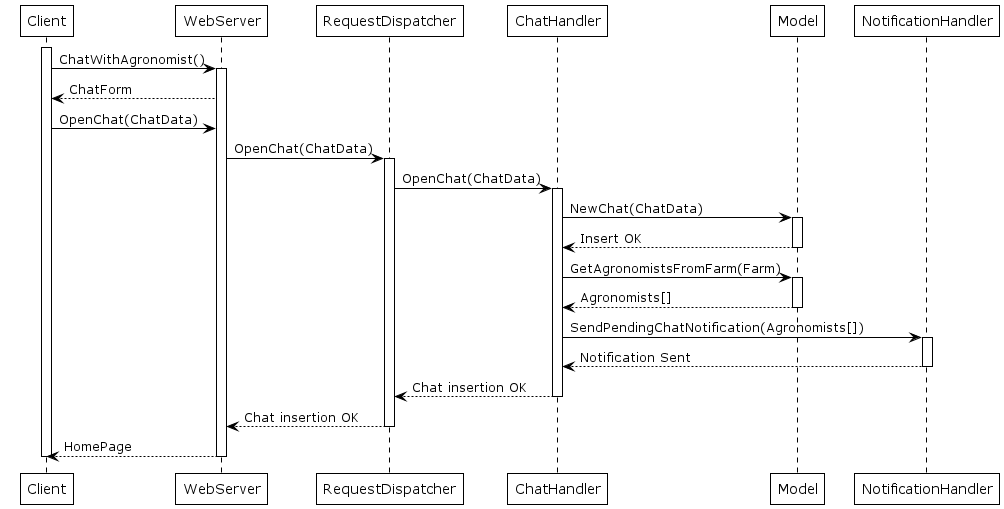

The diagram above was rendered by PlantUML. Its source (embedded in the PNG):
@startuml Farmer_1_2
' Farmer asks help through the chat
!theme plain
activate Client
Client -> WebServer: ChatWithAgronomist()
activate WebServer
WebServer --> Client: ChatForm
Client -> WebServer: OpenChat(ChatData)
WebServer -> RequestDispatcher: OpenChat(ChatData)
activate RequestDispatcher
RequestDispatcher -> ChatHandler : OpenChat(ChatData)
activate ChatHandler
ChatHandler -> Model: NewChat(ChatData)
activate Model

Model --> ChatHandler : Insert OK
deactivate Model

ChatHandler -> Model: GetAgronomistsFromFarm(Farm)
activate Model
Model --> ChatHandler : Agronomists[]
deactivate Model
ChatHandler -> NotificationHandler: SendPendingChatNotification(Agronomists[])
activate NotificationHandler

NotificationHandler --> ChatHandler: Notification Sent
deactivate NotificationHandler

ChatHandler --> RequestDispatcher: Chat insertion OK
deactivate ChatHandler
RequestDispatcher --> WebServer: Chat insertion OK
deactivate RequestDispatcher
WebServer --> Client: HomePage
deactivate WebServer
deactivate Client
@enduml